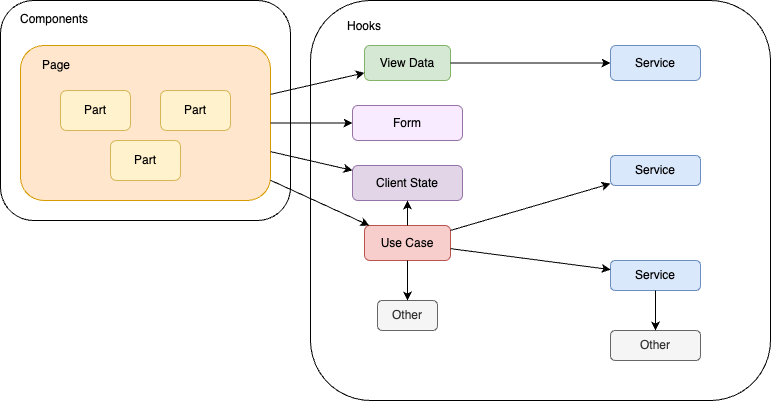

The diagram above was exported from draw.io. Its source (the exported page's mxGraphModel, read from the mxfile embedded in the PNG):
<mxGraphModel dx="946" dy="557" grid="1" gridSize="10" guides="1" tooltips="1" connect="1" arrows="1" fold="1" page="1" pageScale="1" pageWidth="827" pageHeight="1169" math="0" shadow="0">
  <root>
    <mxCell id="0" />
    <mxCell id="1" parent="0" />
    <mxCell id="kqPCYTiy0RZLvmbKByGA-1" value="Components" style="rounded=1;whiteSpace=wrap;html=1;align=left;verticalAlign=top;spacingLeft=18;spacingBottom=0;spacingTop=5;" parent="1" vertex="1">
      <mxGeometry x="50" y="510" width="290" height="220" as="geometry" />
    </mxCell>
    <mxCell id="kqPCYTiy0RZLvmbKByGA-3" value="Page" style="rounded=1;whiteSpace=wrap;html=1;align=left;verticalAlign=top;spacingLeft=20;spacingTop=6;fillColor=#ffe6cc;strokeColor=#d79b00;" parent="1" vertex="1">
      <mxGeometry x="70" y="555" width="250" height="155" as="geometry" />
    </mxCell>
    <mxCell id="kqPCYTiy0RZLvmbKByGA-4" value="Part" style="rounded=1;whiteSpace=wrap;html=1;fillColor=#fff2cc;strokeColor=#d6b656;" parent="1" vertex="1">
      <mxGeometry x="160" y="650" width="70" height="40" as="geometry" />
    </mxCell>
    <mxCell id="kqPCYTiy0RZLvmbKByGA-5" value="Part" style="rounded=1;whiteSpace=wrap;html=1;fillColor=#fff2cc;strokeColor=#d6b656;" parent="1" vertex="1">
      <mxGeometry x="210" y="600" width="70" height="40" as="geometry" />
    </mxCell>
    <mxCell id="kqPCYTiy0RZLvmbKByGA-6" value="Part" style="rounded=1;whiteSpace=wrap;html=1;fillColor=#fff2cc;strokeColor=#d6b656;" parent="1" vertex="1">
      <mxGeometry x="110" y="600" width="70" height="40" as="geometry" />
    </mxCell>
    <mxCell id="kqPCYTiy0RZLvmbKByGA-11" value="Hooks" style="rounded=1;whiteSpace=wrap;html=1;align=left;verticalAlign=top;spacingLeft=35;spacingBottom=0;spacingTop=12;" parent="1" vertex="1">
      <mxGeometry x="360" y="510" width="460" height="400" as="geometry" />
    </mxCell>
    <mxCell id="kqPCYTiy0RZLvmbKByGA-12" value="View Data" style="rounded=1;whiteSpace=wrap;html=1;fillColor=#d5e8d4;strokeColor=#82b366;" parent="1" vertex="1">
      <mxGeometry x="414" y="555" width="86" height="35" as="geometry" />
    </mxCell>
    <mxCell id="kqPCYTiy0RZLvmbKByGA-13" value="Service" style="rounded=1;whiteSpace=wrap;html=1;fillColor=#dae8fc;strokeColor=#6c8ebf;" parent="1" vertex="1">
      <mxGeometry x="660" y="555" width="90" height="35" as="geometry" />
    </mxCell>
    <mxCell id="kqPCYTiy0RZLvmbKByGA-14" value="Use Case" style="rounded=1;whiteSpace=wrap;html=1;fillColor=#f8cecc;strokeColor=#b85450;" parent="1" vertex="1">
      <mxGeometry x="414" y="735" width="86" height="35" as="geometry" />
    </mxCell>
    <mxCell id="kqPCYTiy0RZLvmbKByGA-16" value="Service" style="rounded=1;whiteSpace=wrap;html=1;fillColor=#dae8fc;strokeColor=#6c8ebf;" parent="1" vertex="1">
      <mxGeometry x="660" y="665" width="90" height="30" as="geometry" />
    </mxCell>
    <mxCell id="kqPCYTiy0RZLvmbKByGA-17" value="Service" style="rounded=1;whiteSpace=wrap;html=1;fillColor=#dae8fc;strokeColor=#6c8ebf;" parent="1" vertex="1">
      <mxGeometry x="660" y="770" width="90" height="30" as="geometry" />
    </mxCell>
    <mxCell id="kqPCYTiy0RZLvmbKByGA-18" value="" style="endArrow=classic;html=1;rounded=0;" parent="1" source="kqPCYTiy0RZLvmbKByGA-3" target="kqPCYTiy0RZLvmbKByGA-12" edge="1">
      <mxGeometry width="50" height="50" relative="1" as="geometry">
        <mxPoint x="420" y="790" as="sourcePoint" />
        <mxPoint x="360" y="450" as="targetPoint" />
      </mxGeometry>
    </mxCell>
    <mxCell id="kqPCYTiy0RZLvmbKByGA-19" value="" style="endArrow=classic;html=1;rounded=0;" parent="1" source="kqPCYTiy0RZLvmbKByGA-3" target="kqPCYTiy0RZLvmbKByGA-14" edge="1">
      <mxGeometry width="50" height="50" relative="1" as="geometry">
        <mxPoint x="410" y="760" as="sourcePoint" />
        <mxPoint x="424" y="600.706106870229" as="targetPoint" />
      </mxGeometry>
    </mxCell>
    <mxCell id="kqPCYTiy0RZLvmbKByGA-20" value="" style="endArrow=classic;html=1;rounded=0;" parent="1" source="kqPCYTiy0RZLvmbKByGA-12" target="kqPCYTiy0RZLvmbKByGA-13" edge="1">
      <mxGeometry width="50" height="50" relative="1" as="geometry">
        <mxPoint x="330" y="618.645038167939" as="sourcePoint" />
        <mxPoint x="424" y="600.706106870229" as="targetPoint" />
      </mxGeometry>
    </mxCell>
    <mxCell id="kqPCYTiy0RZLvmbKByGA-23" value="" style="endArrow=classic;html=1;rounded=0;" parent="1" source="kqPCYTiy0RZLvmbKByGA-14" target="kqPCYTiy0RZLvmbKByGA-17" edge="1">
      <mxGeometry width="50" height="50" relative="1" as="geometry">
        <mxPoint x="510" y="601.5589887640449" as="sourcePoint" />
        <mxPoint x="600" y="620.5196629213483" as="targetPoint" />
      </mxGeometry>
    </mxCell>
    <mxCell id="kqPCYTiy0RZLvmbKByGA-24" value="" style="endArrow=classic;html=1;rounded=0;" parent="1" source="kqPCYTiy0RZLvmbKByGA-14" target="kqPCYTiy0RZLvmbKByGA-16" edge="1">
      <mxGeometry width="50" height="50" relative="1" as="geometry">
        <mxPoint x="510" y="657.935393258427" as="sourcePoint" />
        <mxPoint x="600" y="669.3117977528091" as="targetPoint" />
      </mxGeometry>
    </mxCell>
    <mxCell id="kqPCYTiy0RZLvmbKByGA-25" value="Client State" style="rounded=1;whiteSpace=wrap;html=1;fillColor=#e1d5e7;strokeColor=#9673a6;" parent="1" vertex="1">
      <mxGeometry x="402" y="675" width="110" height="35" as="geometry" />
    </mxCell>
    <mxCell id="kqPCYTiy0RZLvmbKByGA-26" value="Other" style="rounded=1;whiteSpace=wrap;html=1;fillColor=#f5f5f5;strokeColor=#666666;fontColor=#333333;" parent="1" vertex="1">
      <mxGeometry x="660" y="840" width="90" height="30" as="geometry" />
    </mxCell>
    <mxCell id="kqPCYTiy0RZLvmbKByGA-34" value="" style="endArrow=classic;html=1;rounded=0;" parent="1" source="kqPCYTiy0RZLvmbKByGA-14" target="kqPCYTiy0RZLvmbKByGA-25" edge="1">
      <mxGeometry width="50" height="50" relative="1" as="geometry">
        <mxPoint x="445.5" y="670" as="sourcePoint" />
        <mxPoint x="445.0365853658536" y="860" as="targetPoint" />
      </mxGeometry>
    </mxCell>
    <mxCell id="kqPCYTiy0RZLvmbKByGA-36" value="" style="endArrow=classic;html=1;rounded=0;" parent="1" source="kqPCYTiy0RZLvmbKByGA-17" target="kqPCYTiy0RZLvmbKByGA-26" edge="1">
      <mxGeometry width="50" height="50" relative="1" as="geometry">
        <mxPoint x="667.5" y="690" as="sourcePoint" />
        <mxPoint x="666.1216216216217" y="860" as="targetPoint" />
      </mxGeometry>
    </mxCell>
    <mxCell id="kqPCYTiy0RZLvmbKByGA-37" value="Other" style="rounded=1;whiteSpace=wrap;html=1;fillColor=#f5f5f5;strokeColor=#666666;fontColor=#333333;" parent="1" vertex="1">
      <mxGeometry x="427" y="810" width="60" height="30" as="geometry" />
    </mxCell>
    <mxCell id="kqPCYTiy0RZLvmbKByGA-38" value="" style="endArrow=classic;html=1;rounded=0;" parent="1" source="kqPCYTiy0RZLvmbKByGA-14" target="kqPCYTiy0RZLvmbKByGA-37" edge="1">
      <mxGeometry width="50" height="50" relative="1" as="geometry">
        <mxPoint x="433" y="667.5" as="sourcePoint" />
        <mxPoint x="444.132530120482" y="860" as="targetPoint" />
      </mxGeometry>
    </mxCell>
    <mxCell id="kqPCYTiy0RZLvmbKByGA-39" value="" style="endArrow=classic;html=1;rounded=0;" parent="1" source="kqPCYTiy0RZLvmbKByGA-3" target="kqPCYTiy0RZLvmbKByGA-25" edge="1">
      <mxGeometry width="50" height="50" relative="1" as="geometry">
        <mxPoint x="425.32692307692287" y="667.5" as="sourcePoint" />
        <mxPoint x="411.07692307692287" y="700" as="targetPoint" />
      </mxGeometry>
    </mxCell>
    <mxCell id="kqPCYTiy0RZLvmbKByGA-40" value="Form" style="rounded=1;whiteSpace=wrap;html=1;fillColor=#F8EBFF;strokeColor=#9673a6;" parent="1" vertex="1">
      <mxGeometry x="402" y="615" width="110" height="35" as="geometry" />
    </mxCell>
    <mxCell id="kqPCYTiy0RZLvmbKByGA-42" value="" style="endArrow=classic;html=1;rounded=0;" parent="1" source="kqPCYTiy0RZLvmbKByGA-3" target="kqPCYTiy0RZLvmbKByGA-40" edge="1">
      <mxGeometry width="50" height="50" relative="1" as="geometry">
        <mxPoint x="330" y="671.1259541984732" as="sourcePoint" />
        <mxPoint x="412" y="689.9045801526718" as="targetPoint" />
      </mxGeometry>
    </mxCell>
  </root>
</mxGraphModel>